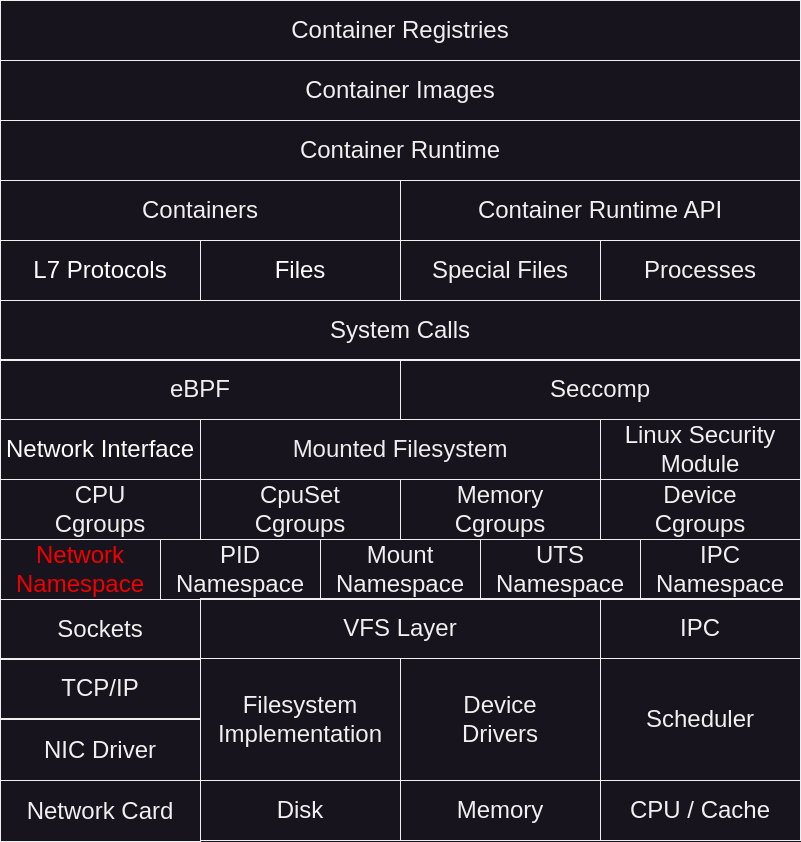

The diagram above was exported from draw.io. Its source (the exported page's mxGraphModel, read from the mxfile embedded in the PNG):
<mxGraphModel dx="1368" dy="838" grid="1" gridSize="10" guides="1" tooltips="1" connect="1" arrows="1" fold="1" page="1" pageScale="1" pageWidth="1100" pageHeight="1700" math="0" shadow="0">
  <root>
    <mxCell id="0" />
    <mxCell id="1" parent="0" />
    <mxCell id="wcMj2_DLFd2nU6OhQSXC-1" value="&lt;font style=&quot;font-size: 24px;&quot;&gt;Container Registries&lt;/font&gt;" style="rounded=0;whiteSpace=wrap;html=1;fillColor=none;" parent="1" vertex="1">
      <mxGeometry x="120" y="160" width="800" height="60" as="geometry" />
    </mxCell>
    <mxCell id="wcMj2_DLFd2nU6OhQSXC-2" value="&lt;font style=&quot;font-size: 24px;&quot;&gt;Container Images&lt;/font&gt;" style="rounded=0;whiteSpace=wrap;html=1;fillColor=none;" parent="1" vertex="1">
      <mxGeometry x="120" y="220" width="800" height="60" as="geometry" />
    </mxCell>
    <mxCell id="wcMj2_DLFd2nU6OhQSXC-3" value="&lt;font style=&quot;font-size: 24px;&quot;&gt;Container Runtime&lt;/font&gt;" style="rounded=0;whiteSpace=wrap;html=1;fillColor=none;" parent="1" vertex="1">
      <mxGeometry x="120" y="280" width="800" height="60" as="geometry" />
    </mxCell>
    <mxCell id="wcMj2_DLFd2nU6OhQSXC-4" value="&lt;font style=&quot;font-size: 24px;&quot;&gt;Containers&lt;/font&gt;" style="rounded=0;whiteSpace=wrap;html=1;fillColor=none;" parent="1" vertex="1">
      <mxGeometry x="120" y="340" width="400" height="60" as="geometry" />
    </mxCell>
    <mxCell id="wcMj2_DLFd2nU6OhQSXC-5" value="&lt;font style=&quot;font-size: 24px;&quot;&gt;Container Runtime API&lt;/font&gt;" style="rounded=0;whiteSpace=wrap;html=1;fillColor=none;" parent="1" vertex="1">
      <mxGeometry x="520" y="340" width="400" height="60" as="geometry" />
    </mxCell>
    <mxCell id="wcMj2_DLFd2nU6OhQSXC-6" value="&lt;span style=&quot;font-size: 24px;&quot;&gt;&lt;font color=&quot;#ffffff&quot;&gt;L7 Protocols&lt;/font&gt;&lt;/span&gt;" style="rounded=0;whiteSpace=wrap;html=1;fillColor=none;fontColor=#F00000;" parent="1" vertex="1">
      <mxGeometry x="120" y="400" width="200" height="60" as="geometry" />
    </mxCell>
    <mxCell id="wcMj2_DLFd2nU6OhQSXC-7" value="&lt;span style=&quot;font-size: 24px;&quot;&gt;&lt;font color=&quot;#ffffff&quot;&gt;Files&lt;/font&gt;&lt;/span&gt;" style="rounded=0;whiteSpace=wrap;html=1;fillColor=none;fontColor=#F00010;" parent="1" vertex="1">
      <mxGeometry x="320" y="400" width="200" height="60" as="geometry" />
    </mxCell>
    <mxCell id="wcMj2_DLFd2nU6OhQSXC-8" value="&lt;span style=&quot;font-size: 24px;&quot;&gt;Special Files&lt;/span&gt;" style="rounded=0;whiteSpace=wrap;html=1;fillColor=none;" parent="1" vertex="1">
      <mxGeometry x="520" y="400" width="200" height="60" as="geometry" />
    </mxCell>
    <mxCell id="wcMj2_DLFd2nU6OhQSXC-9" value="&lt;span style=&quot;font-size: 24px;&quot;&gt;Processes&lt;/span&gt;" style="rounded=0;whiteSpace=wrap;html=1;fillColor=none;" parent="1" vertex="1">
      <mxGeometry x="720" y="400" width="200" height="60" as="geometry" />
    </mxCell>
    <mxCell id="wcMj2_DLFd2nU6OhQSXC-10" value="&lt;div&gt;&lt;span style=&quot;font-size: 24px;&quot;&gt;CPU&lt;/span&gt;&lt;/div&gt;&lt;span style=&quot;font-size: 24px;&quot;&gt;Cgroups&lt;/span&gt;" style="rounded=0;whiteSpace=wrap;html=1;fillColor=none;" parent="1" vertex="1">
      <mxGeometry x="120" y="639" width="200" height="60" as="geometry" />
    </mxCell>
    <mxCell id="wcMj2_DLFd2nU6OhQSXC-12" value="&lt;span style=&quot;font-size: 24px;&quot;&gt;&lt;font color=&quot;#ffffff&quot;&gt;Network Interface&lt;/font&gt;&lt;/span&gt;" style="rounded=0;whiteSpace=wrap;html=1;fillColor=none;fontColor=#F00212;" parent="1" vertex="1">
      <mxGeometry x="120" y="579" width="200" height="60" as="geometry" />
    </mxCell>
    <mxCell id="wcMj2_DLFd2nU6OhQSXC-13" value="&lt;span style=&quot;font-size: 24px;&quot;&gt;Mounted Filesystem&lt;/span&gt;" style="rounded=0;whiteSpace=wrap;html=1;fillColor=none;fontColor=#F0EBEC;" parent="1" vertex="1">
      <mxGeometry x="320" y="579" width="400" height="60" as="geometry" />
    </mxCell>
    <mxCell id="wcMj2_DLFd2nU6OhQSXC-15" value="&lt;span style=&quot;font-size: 24px;&quot;&gt;Linux Security Module&lt;/span&gt;" style="rounded=0;whiteSpace=wrap;html=1;fillColor=none;" parent="1" vertex="1">
      <mxGeometry x="720" y="579" width="200" height="60" as="geometry" />
    </mxCell>
    <mxCell id="wcMj2_DLFd2nU6OhQSXC-16" value="&lt;span style=&quot;font-size: 24px;&quot;&gt;Sockets&lt;/span&gt;" style="rounded=0;whiteSpace=wrap;html=1;fillColor=none;" parent="1" vertex="1">
      <mxGeometry x="120" y="759" width="200" height="60" as="geometry" />
    </mxCell>
    <mxCell id="wcMj2_DLFd2nU6OhQSXC-17" value="&lt;span style=&quot;font-size: 24px;&quot;&gt;VFS Layer&lt;/span&gt;" style="rounded=0;whiteSpace=wrap;html=1;fillColor=none;" parent="1" vertex="1">
      <mxGeometry x="320" y="758" width="400" height="60" as="geometry" />
    </mxCell>
    <mxCell id="wcMj2_DLFd2nU6OhQSXC-18" value="&lt;span style=&quot;font-size: 24px;&quot;&gt;IPC&lt;/span&gt;" style="rounded=0;whiteSpace=wrap;html=1;fillColor=none;" parent="1" vertex="1">
      <mxGeometry x="720" y="758" width="200" height="60" as="geometry" />
    </mxCell>
    <mxCell id="wcMj2_DLFd2nU6OhQSXC-19" value="&lt;span style=&quot;font-size: 24px;&quot;&gt;Network&lt;/span&gt;&lt;div&gt;&lt;span style=&quot;font-size: 24px;&quot;&gt;Namespace&lt;/span&gt;&lt;/div&gt;" style="rounded=0;whiteSpace=wrap;html=1;fillColor=none;fontColor=#F00000;" parent="1" vertex="1">
      <mxGeometry x="120" y="699" width="160" height="60" as="geometry" />
    </mxCell>
    <mxCell id="wcMj2_DLFd2nU6OhQSXC-20" value="&lt;span style=&quot;font-size: 24px;&quot;&gt;TCP/IP&lt;/span&gt;" style="rounded=0;whiteSpace=wrap;html=1;fillColor=none;" parent="1" vertex="1">
      <mxGeometry x="120" y="818" width="200" height="60" as="geometry" />
    </mxCell>
    <mxCell id="wcMj2_DLFd2nU6OhQSXC-21" value="&lt;span style=&quot;font-size: 24px;&quot;&gt;NIC Driver&lt;/span&gt;" style="rounded=0;whiteSpace=wrap;html=1;fillColor=none;" parent="1" vertex="1">
      <mxGeometry x="120" y="879" width="200" height="61" as="geometry" />
    </mxCell>
    <mxCell id="wcMj2_DLFd2nU6OhQSXC-22" value="&lt;span style=&quot;font-size: 24px;&quot;&gt;Scheduler&lt;/span&gt;" style="rounded=0;whiteSpace=wrap;html=1;fillColor=none;" parent="1" vertex="1">
      <mxGeometry x="720" y="818" width="200" height="122" as="geometry" />
    </mxCell>
    <mxCell id="wcMj2_DLFd2nU6OhQSXC-23" value="&lt;span style=&quot;font-size: 24px;&quot;&gt;Filesystem&lt;/span&gt;&lt;div&gt;&lt;span style=&quot;font-size: 24px;&quot;&gt;Implementation&lt;/span&gt;&lt;/div&gt;" style="rounded=0;whiteSpace=wrap;html=1;fillColor=none;" parent="1" vertex="1">
      <mxGeometry x="320" y="818" width="200" height="122" as="geometry" />
    </mxCell>
    <mxCell id="wcMj2_DLFd2nU6OhQSXC-24" value="&lt;span style=&quot;font-size: 24px;&quot;&gt;Device&lt;/span&gt;&lt;div&gt;&lt;span style=&quot;font-size: 24px;&quot;&gt;Drivers&lt;/span&gt;&lt;/div&gt;" style="rounded=0;whiteSpace=wrap;html=1;fillColor=none;" parent="1" vertex="1">
      <mxGeometry x="520" y="818" width="200" height="122" as="geometry" />
    </mxCell>
    <mxCell id="wcMj2_DLFd2nU6OhQSXC-25" value="&lt;span style=&quot;font-size: 24px;&quot;&gt;Network Card&lt;/span&gt;" style="rounded=0;whiteSpace=wrap;html=1;fillColor=none;" parent="1" vertex="1">
      <mxGeometry x="120" y="940" width="200" height="61" as="geometry" />
    </mxCell>
    <mxCell id="wcMj2_DLFd2nU6OhQSXC-26" value="&lt;span style=&quot;font-size: 24px;&quot;&gt;Disk&lt;/span&gt;" style="rounded=0;whiteSpace=wrap;html=1;fillColor=none;" parent="1" vertex="1">
      <mxGeometry x="320" y="940" width="200" height="60" as="geometry" />
    </mxCell>
    <mxCell id="wcMj2_DLFd2nU6OhQSXC-27" value="&lt;span style=&quot;font-size: 24px;&quot;&gt;Memory&lt;/span&gt;" style="rounded=0;whiteSpace=wrap;html=1;fillColor=none;" parent="1" vertex="1">
      <mxGeometry x="520" y="940" width="200" height="60" as="geometry" />
    </mxCell>
    <mxCell id="wcMj2_DLFd2nU6OhQSXC-28" value="&lt;span style=&quot;font-size: 24px;&quot;&gt;CPU / Cache&lt;/span&gt;" style="rounded=0;whiteSpace=wrap;html=1;fillColor=none;" parent="1" vertex="1">
      <mxGeometry x="720" y="940" width="200" height="60" as="geometry" />
    </mxCell>
    <mxCell id="wcMj2_DLFd2nU6OhQSXC-29" value="&lt;font style=&quot;font-size: 24px;&quot;&gt;System Calls&lt;/font&gt;" style="rounded=0;whiteSpace=wrap;html=1;fillColor=none;" parent="1" vertex="1">
      <mxGeometry x="120" y="460" width="800" height="60" as="geometry" />
    </mxCell>
    <mxCell id="wcMj2_DLFd2nU6OhQSXC-30" value="&lt;font style=&quot;font-size: 24px;&quot;&gt;Seccomp&lt;/font&gt;" style="rounded=0;whiteSpace=wrap;html=1;fillColor=none;" parent="1" vertex="1">
      <mxGeometry x="520" y="519" width="400" height="60" as="geometry" />
    </mxCell>
    <mxCell id="wcMj2_DLFd2nU6OhQSXC-31" value="&lt;font style=&quot;font-size: 24px;&quot;&gt;eBPF&lt;/font&gt;" style="rounded=0;whiteSpace=wrap;html=1;fillColor=none;" parent="1" vertex="1">
      <mxGeometry x="120" y="519" width="400" height="60" as="geometry" />
    </mxCell>
    <mxCell id="xNz8mAMm5prMknDPFrYv-1" value="&lt;span style=&quot;font-size: 24px;&quot;&gt;IPC&lt;/span&gt;&lt;div&gt;&lt;span style=&quot;font-size: 24px;&quot;&gt;Namespace&lt;/span&gt;&lt;/div&gt;" style="rounded=0;whiteSpace=wrap;html=1;fillColor=none;" parent="1" vertex="1">
      <mxGeometry x="760" y="699" width="160" height="60" as="geometry" />
    </mxCell>
    <mxCell id="xNz8mAMm5prMknDPFrYv-2" value="&lt;span style=&quot;font-size: 24px;&quot;&gt;Mount&lt;/span&gt;&lt;div&gt;&lt;span style=&quot;font-size: 24px;&quot;&gt;Namespace&lt;/span&gt;&lt;/div&gt;" style="rounded=0;whiteSpace=wrap;html=1;fillColor=none;" parent="1" vertex="1">
      <mxGeometry x="440" y="699" width="160" height="60" as="geometry" />
    </mxCell>
    <mxCell id="xNz8mAMm5prMknDPFrYv-3" value="&lt;span style=&quot;font-size: 24px;&quot;&gt;UTS&lt;/span&gt;&lt;div&gt;&lt;span style=&quot;font-size: 24px;&quot;&gt;Namespace&lt;/span&gt;&lt;/div&gt;" style="rounded=0;whiteSpace=wrap;html=1;fillColor=none;" parent="1" vertex="1">
      <mxGeometry x="600" y="699" width="160" height="60" as="geometry" />
    </mxCell>
    <mxCell id="xNz8mAMm5prMknDPFrYv-4" value="&lt;span style=&quot;font-size: 24px;&quot;&gt;PID&lt;/span&gt;&lt;div&gt;&lt;span style=&quot;font-size: 24px;&quot;&gt;Namespace&lt;/span&gt;&lt;/div&gt;" style="rounded=0;whiteSpace=wrap;html=1;fillColor=none;" parent="1" vertex="1">
      <mxGeometry x="280" y="699" width="160" height="60" as="geometry" />
    </mxCell>
    <mxCell id="xNz8mAMm5prMknDPFrYv-5" value="&lt;div&gt;&lt;span style=&quot;font-size: 24px;&quot;&gt;CpuSet&lt;/span&gt;&lt;/div&gt;&lt;span style=&quot;font-size: 24px;&quot;&gt;Cgroups&lt;/span&gt;" style="rounded=0;whiteSpace=wrap;html=1;fillColor=none;" parent="1" vertex="1">
      <mxGeometry x="320" y="639" width="200" height="60" as="geometry" />
    </mxCell>
    <mxCell id="xNz8mAMm5prMknDPFrYv-6" value="&lt;div&gt;&lt;span style=&quot;font-size: 24px;&quot;&gt;Memory&lt;/span&gt;&lt;/div&gt;&lt;span style=&quot;font-size: 24px;&quot;&gt;Cgroups&lt;/span&gt;" style="rounded=0;whiteSpace=wrap;html=1;fillColor=none;" parent="1" vertex="1">
      <mxGeometry x="520" y="639" width="200" height="60" as="geometry" />
    </mxCell>
    <mxCell id="xNz8mAMm5prMknDPFrYv-7" value="&lt;div&gt;&lt;span style=&quot;font-size: 24px;&quot;&gt;Device&lt;/span&gt;&lt;/div&gt;&lt;span style=&quot;font-size: 24px;&quot;&gt;Cgroups&lt;/span&gt;" style="rounded=0;whiteSpace=wrap;html=1;fillColor=none;" parent="1" vertex="1">
      <mxGeometry x="720" y="639" width="200" height="60" as="geometry" />
    </mxCell>
  </root>
</mxGraphModel>